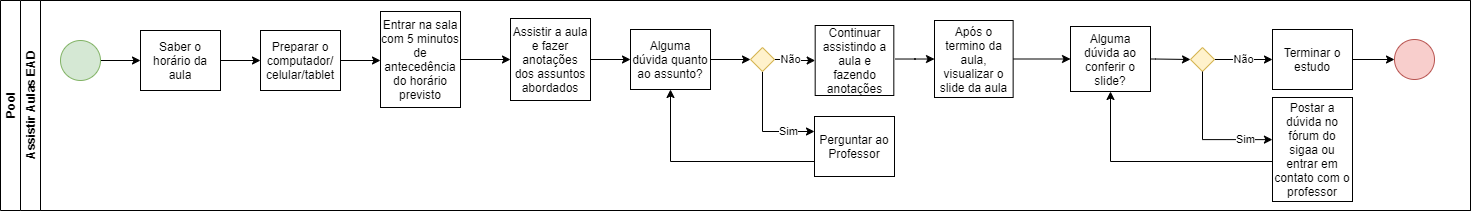

The diagram above was exported from draw.io. Its source (the exported page's mxGraphModel, read from the mxfile embedded in the PNG):
<mxGraphModel dx="355" dy="73" grid="1" gridSize="10" guides="1" tooltips="1" connect="1" arrows="1" fold="1" page="1" pageScale="1" pageWidth="10" pageHeight="1" math="0" shadow="0">
  <root>
    <mxCell id="0" />
    <mxCell id="1" parent="0" />
    <mxCell id="dNxyNK7c78bLwvsdeMH5-19" value="Pool" style="swimlane;html=1;childLayout=stackLayout;resizeParent=1;resizeParentMax=0;horizontal=0;startSize=20;horizontalStack=0;" parent="1" vertex="1">
      <mxGeometry x="120" y="203" width="1470" height="210" as="geometry">
        <mxRectangle x="120" y="205" width="30" height="50" as="alternateBounds" />
      </mxGeometry>
    </mxCell>
    <mxCell id="dNxyNK7c78bLwvsdeMH5-35" style="edgeStyle=orthogonalEdgeStyle;rounded=0;orthogonalLoop=1;jettySize=auto;html=1;endArrow=classic;endFill=1;" parent="dNxyNK7c78bLwvsdeMH5-19" edge="1">
      <mxGeometry relative="1" as="geometry">
        <mxPoint x="300" y="200" as="sourcePoint" />
        <mxPoint x="300" y="200" as="targetPoint" />
      </mxGeometry>
    </mxCell>
    <mxCell id="dNxyNK7c78bLwvsdeMH5-20" value="Assistir Aulas EAD" style="swimlane;html=1;startSize=20;horizontal=0;" parent="dNxyNK7c78bLwvsdeMH5-19" vertex="1">
      <mxGeometry x="20" width="1450" height="210" as="geometry">
        <mxRectangle x="20" width="1140" height="20" as="alternateBounds" />
      </mxGeometry>
    </mxCell>
    <mxCell id="dNxyNK7c78bLwvsdeMH5-25" value="" style="edgeStyle=orthogonalEdgeStyle;rounded=0;orthogonalLoop=1;jettySize=auto;html=1;" parent="dNxyNK7c78bLwvsdeMH5-20" source="dNxyNK7c78bLwvsdeMH5-23" target="dNxyNK7c78bLwvsdeMH5-24" edge="1">
      <mxGeometry relative="1" as="geometry" />
    </mxCell>
    <mxCell id="dNxyNK7c78bLwvsdeMH5-23" value="" style="ellipse;whiteSpace=wrap;html=1;fillColor=#d5e8d4;strokeColor=#82b366;" parent="dNxyNK7c78bLwvsdeMH5-20" vertex="1">
      <mxGeometry x="40" y="40" width="40" height="40" as="geometry" />
    </mxCell>
    <mxCell id="Z_c6SOKb_cEimu3F0VYm-3" style="edgeStyle=orthogonalEdgeStyle;rounded=0;orthogonalLoop=1;jettySize=auto;html=1;entryX=0;entryY=0.5;entryDx=0;entryDy=0;" edge="1" parent="dNxyNK7c78bLwvsdeMH5-20" source="dNxyNK7c78bLwvsdeMH5-24" target="dNxyNK7c78bLwvsdeMH5-30">
      <mxGeometry relative="1" as="geometry" />
    </mxCell>
    <mxCell id="dNxyNK7c78bLwvsdeMH5-24" value="Saber o horário da aula" style="rounded=0;whiteSpace=wrap;html=1;fontFamily=Helvetica;fontSize=12;fontColor=#000000;align=center;" parent="dNxyNK7c78bLwvsdeMH5-20" vertex="1">
      <mxGeometry x="120" y="30" width="80" height="60" as="geometry" />
    </mxCell>
    <mxCell id="dNxyNK7c78bLwvsdeMH5-33" value="" style="edgeStyle=orthogonalEdgeStyle;rounded=0;orthogonalLoop=1;jettySize=auto;html=1;endArrow=classic;endFill=1;" parent="dNxyNK7c78bLwvsdeMH5-20" source="dNxyNK7c78bLwvsdeMH5-30" edge="1">
      <mxGeometry relative="1" as="geometry">
        <mxPoint x="360" y="60" as="targetPoint" />
      </mxGeometry>
    </mxCell>
    <mxCell id="dNxyNK7c78bLwvsdeMH5-30" value="Preparar o computador/ celular/tablet" style="rounded=0;whiteSpace=wrap;html=1;fontFamily=Helvetica;fontSize=12;fontColor=#000000;align=center;" parent="dNxyNK7c78bLwvsdeMH5-20" vertex="1">
      <mxGeometry x="240" y="30" width="80" height="60" as="geometry" />
    </mxCell>
    <mxCell id="Z_c6SOKb_cEimu3F0VYm-4" value="Entrar na sala com 5 minutos de antecedência do horário previsto" style="rounded=0;whiteSpace=wrap;html=1;fontFamily=Helvetica;fontSize=12;fontColor=#000000;align=center;" vertex="1" parent="dNxyNK7c78bLwvsdeMH5-20">
      <mxGeometry x="360" y="11" width="80" height="96" as="geometry" />
    </mxCell>
    <mxCell id="Z_c6SOKb_cEimu3F0VYm-5" value="Alguma dúvida quanto ao assunto?" style="rounded=0;whiteSpace=wrap;html=1;fontFamily=Helvetica;fontSize=12;fontColor=#000000;align=center;" vertex="1" parent="dNxyNK7c78bLwvsdeMH5-20">
      <mxGeometry x="610" y="29" width="80" height="60" as="geometry" />
    </mxCell>
    <mxCell id="Z_c6SOKb_cEimu3F0VYm-23" value="Sim" style="edgeStyle=orthogonalEdgeStyle;rounded=0;orthogonalLoop=1;jettySize=auto;html=1;entryX=0;entryY=0.25;entryDx=0;entryDy=0;exitX=0.5;exitY=1;exitDx=0;exitDy=0;" edge="1" parent="dNxyNK7c78bLwvsdeMH5-20" source="Z_c6SOKb_cEimu3F0VYm-15" target="Z_c6SOKb_cEimu3F0VYm-22">
      <mxGeometry x="0.534" relative="1" as="geometry">
        <mxPoint as="offset" />
      </mxGeometry>
    </mxCell>
    <mxCell id="Z_c6SOKb_cEimu3F0VYm-86" value="Não" style="edgeStyle=orthogonalEdgeStyle;rounded=0;orthogonalLoop=1;jettySize=auto;html=1;" edge="1" parent="dNxyNK7c78bLwvsdeMH5-20" source="Z_c6SOKb_cEimu3F0VYm-15" target="Z_c6SOKb_cEimu3F0VYm-85">
      <mxGeometry x="-0.2134" relative="1" as="geometry">
        <mxPoint as="offset" />
      </mxGeometry>
    </mxCell>
    <mxCell id="Z_c6SOKb_cEimu3F0VYm-15" value="" style="rhombus;whiteSpace=wrap;html=1;fillColor=#fff2cc;strokeColor=#d6b656;" vertex="1" parent="dNxyNK7c78bLwvsdeMH5-20">
      <mxGeometry x="730" y="47" width="24" height="24" as="geometry" />
    </mxCell>
    <mxCell id="Z_c6SOKb_cEimu3F0VYm-16" style="edgeStyle=orthogonalEdgeStyle;rounded=0;orthogonalLoop=1;jettySize=auto;html=1;" edge="1" parent="dNxyNK7c78bLwvsdeMH5-20" source="Z_c6SOKb_cEimu3F0VYm-5" target="Z_c6SOKb_cEimu3F0VYm-15">
      <mxGeometry relative="1" as="geometry">
        <mxPoint x="730" y="59" as="targetPoint" />
        <mxPoint x="690" y="59" as="sourcePoint" />
      </mxGeometry>
    </mxCell>
    <mxCell id="Z_c6SOKb_cEimu3F0VYm-24" style="edgeStyle=orthogonalEdgeStyle;rounded=0;orthogonalLoop=1;jettySize=auto;html=1;entryX=0.5;entryY=1;entryDx=0;entryDy=0;exitX=0;exitY=0.75;exitDx=0;exitDy=0;" edge="1" parent="dNxyNK7c78bLwvsdeMH5-20" source="Z_c6SOKb_cEimu3F0VYm-22" target="Z_c6SOKb_cEimu3F0VYm-5">
      <mxGeometry relative="1" as="geometry">
        <Array as="points">
          <mxPoint x="650" y="161" />
        </Array>
      </mxGeometry>
    </mxCell>
    <mxCell id="Z_c6SOKb_cEimu3F0VYm-22" value="Perguntar ao Professor" style="rounded=0;whiteSpace=wrap;html=1;fontFamily=Helvetica;fontSize=12;fontColor=#000000;align=center;" vertex="1" parent="dNxyNK7c78bLwvsdeMH5-20">
      <mxGeometry x="794" y="116" width="80" height="60" as="geometry" />
    </mxCell>
    <mxCell id="Z_c6SOKb_cEimu3F0VYm-91" style="edgeStyle=orthogonalEdgeStyle;rounded=0;orthogonalLoop=1;jettySize=auto;html=1;entryX=0;entryY=0.5;entryDx=0;entryDy=0;" edge="1" parent="dNxyNK7c78bLwvsdeMH5-20" source="Z_c6SOKb_cEimu3F0VYm-30" target="Z_c6SOKb_cEimu3F0VYm-90">
      <mxGeometry relative="1" as="geometry" />
    </mxCell>
    <mxCell id="Z_c6SOKb_cEimu3F0VYm-30" value="Após o termino da aula, visualizar o slide da aula" style="rounded=0;whiteSpace=wrap;html=1;fontFamily=Helvetica;fontSize=12;fontColor=#000000;align=center;" vertex="1" parent="dNxyNK7c78bLwvsdeMH5-20">
      <mxGeometry x="914" y="20" width="78.64" height="77" as="geometry" />
    </mxCell>
    <mxCell id="Z_c6SOKb_cEimu3F0VYm-79" style="edgeStyle=orthogonalEdgeStyle;rounded=0;orthogonalLoop=1;jettySize=auto;html=1;exitX=1;exitY=0.5;exitDx=0;exitDy=0;entryX=0;entryY=0.5;entryDx=0;entryDy=0;" edge="1" parent="dNxyNK7c78bLwvsdeMH5-20" source="Z_c6SOKb_cEimu3F0VYm-35" target="Z_c6SOKb_cEimu3F0VYm-70">
      <mxGeometry relative="1" as="geometry" />
    </mxCell>
    <mxCell id="Z_c6SOKb_cEimu3F0VYm-35" value="Terminar o estudo" style="rounded=0;whiteSpace=wrap;html=1;fontFamily=Helvetica;fontSize=12;fontColor=#000000;align=center;" vertex="1" parent="dNxyNK7c78bLwvsdeMH5-20">
      <mxGeometry x="1252" y="29" width="80" height="60" as="geometry" />
    </mxCell>
    <mxCell id="Z_c6SOKb_cEimu3F0VYm-99" style="edgeStyle=orthogonalEdgeStyle;rounded=0;orthogonalLoop=1;jettySize=auto;html=1;entryX=0.5;entryY=1;entryDx=0;entryDy=0;" edge="1" parent="dNxyNK7c78bLwvsdeMH5-20" target="Z_c6SOKb_cEimu3F0VYm-90">
      <mxGeometry relative="1" as="geometry">
        <mxPoint x="1252" y="161" as="sourcePoint" />
      </mxGeometry>
    </mxCell>
    <mxCell id="Z_c6SOKb_cEimu3F0VYm-37" value="Postar a dúvida no fórum do sigaa ou entrar em contato com o professor" style="rounded=0;whiteSpace=wrap;html=1;fontFamily=Helvetica;fontSize=12;fontColor=#000000;align=center;" vertex="1" parent="dNxyNK7c78bLwvsdeMH5-20">
      <mxGeometry x="1252" y="97" width="80" height="104" as="geometry" />
    </mxCell>
    <mxCell id="Z_c6SOKb_cEimu3F0VYm-70" value="" style="ellipse;whiteSpace=wrap;html=1;fillColor=#f8cecc;strokeColor=#b85450;" vertex="1" parent="dNxyNK7c78bLwvsdeMH5-20">
      <mxGeometry x="1374" y="39" width="40" height="40" as="geometry" />
    </mxCell>
    <mxCell id="Z_c6SOKb_cEimu3F0VYm-78" style="edgeStyle=orthogonalEdgeStyle;rounded=0;orthogonalLoop=1;jettySize=auto;html=1;" edge="1" parent="dNxyNK7c78bLwvsdeMH5-20" target="Z_c6SOKb_cEimu3F0VYm-30">
      <mxGeometry relative="1" as="geometry">
        <mxPoint x="875" y="58.52380952380952" as="sourcePoint" />
      </mxGeometry>
    </mxCell>
    <mxCell id="Z_c6SOKb_cEimu3F0VYm-84" style="edgeStyle=orthogonalEdgeStyle;rounded=0;orthogonalLoop=1;jettySize=auto;html=1;entryX=0;entryY=0.5;entryDx=0;entryDy=0;" edge="1" parent="dNxyNK7c78bLwvsdeMH5-20" source="Z_c6SOKb_cEimu3F0VYm-83" target="Z_c6SOKb_cEimu3F0VYm-5">
      <mxGeometry relative="1" as="geometry" />
    </mxCell>
    <mxCell id="Z_c6SOKb_cEimu3F0VYm-83" value="Assistir a aula e fazer anotações dos assuntos abordados" style="rounded=0;whiteSpace=wrap;html=1;fontFamily=Helvetica;fontSize=12;fontColor=#000000;align=center;" vertex="1" parent="dNxyNK7c78bLwvsdeMH5-20">
      <mxGeometry x="490" y="18" width="80" height="82" as="geometry" />
    </mxCell>
    <mxCell id="Z_c6SOKb_cEimu3F0VYm-82" style="edgeStyle=orthogonalEdgeStyle;rounded=0;orthogonalLoop=1;jettySize=auto;html=1;entryX=0;entryY=0.5;entryDx=0;entryDy=0;" edge="1" parent="dNxyNK7c78bLwvsdeMH5-20" source="Z_c6SOKb_cEimu3F0VYm-4" target="Z_c6SOKb_cEimu3F0VYm-83">
      <mxGeometry relative="1" as="geometry">
        <mxPoint x="490" y="59" as="targetPoint" />
      </mxGeometry>
    </mxCell>
    <mxCell id="Z_c6SOKb_cEimu3F0VYm-85" value="Continuar assistindo a aula e fazendo anotações" style="rounded=0;whiteSpace=wrap;html=1;fontFamily=Helvetica;fontSize=12;fontColor=#000000;align=center;" vertex="1" parent="dNxyNK7c78bLwvsdeMH5-20">
      <mxGeometry x="794.68" y="25" width="78.64" height="70" as="geometry" />
    </mxCell>
    <mxCell id="Z_c6SOKb_cEimu3F0VYm-90" value="Alguma dúvida ao conferir o slide?" style="rounded=0;whiteSpace=wrap;html=1;fontFamily=Helvetica;fontSize=12;fontColor=#000000;align=center;" vertex="1" parent="dNxyNK7c78bLwvsdeMH5-20">
      <mxGeometry x="1050" y="26" width="80" height="65" as="geometry" />
    </mxCell>
    <mxCell id="Z_c6SOKb_cEimu3F0VYm-96" value="Não" style="edgeStyle=orthogonalEdgeStyle;rounded=0;orthogonalLoop=1;jettySize=auto;html=1;entryX=0;entryY=0.5;entryDx=0;entryDy=0;" edge="1" parent="dNxyNK7c78bLwvsdeMH5-20" source="Z_c6SOKb_cEimu3F0VYm-92" target="Z_c6SOKb_cEimu3F0VYm-35">
      <mxGeometry relative="1" as="geometry">
        <Array as="points">
          <mxPoint x="1230" y="59" />
          <mxPoint x="1230" y="59" />
        </Array>
      </mxGeometry>
    </mxCell>
    <mxCell id="Z_c6SOKb_cEimu3F0VYm-92" value="" style="rhombus;whiteSpace=wrap;html=1;fillColor=#fff2cc;strokeColor=#d6b656;" vertex="1" parent="dNxyNK7c78bLwvsdeMH5-20">
      <mxGeometry x="1170" y="47" width="24" height="24" as="geometry" />
    </mxCell>
    <mxCell id="Z_c6SOKb_cEimu3F0VYm-95" style="edgeStyle=orthogonalEdgeStyle;rounded=0;orthogonalLoop=1;jettySize=auto;html=1;entryX=0;entryY=0.5;entryDx=0;entryDy=0;exitX=1;exitY=0.5;exitDx=0;exitDy=0;" edge="1" parent="dNxyNK7c78bLwvsdeMH5-20" source="Z_c6SOKb_cEimu3F0VYm-90" target="Z_c6SOKb_cEimu3F0VYm-92">
      <mxGeometry relative="1" as="geometry">
        <mxPoint x="1175" y="49" as="targetPoint" />
        <mxPoint x="1135" y="58" as="sourcePoint" />
        <Array as="points">
          <mxPoint x="1135" y="59" />
        </Array>
      </mxGeometry>
    </mxCell>
    <mxCell id="Z_c6SOKb_cEimu3F0VYm-97" style="edgeStyle=orthogonalEdgeStyle;rounded=0;orthogonalLoop=1;jettySize=auto;html=1;entryX=-0.001;entryY=0.405;entryDx=0;entryDy=0;exitX=0.5;exitY=1;exitDx=0;exitDy=0;entryPerimeter=0;" edge="1" parent="dNxyNK7c78bLwvsdeMH5-20" source="Z_c6SOKb_cEimu3F0VYm-92" target="Z_c6SOKb_cEimu3F0VYm-37">
      <mxGeometry relative="1" as="geometry">
        <mxPoint x="1200" y="137" as="targetPoint" />
      </mxGeometry>
    </mxCell>
    <mxCell id="Z_c6SOKb_cEimu3F0VYm-98" value="Sim" style="edgeLabel;html=1;align=center;verticalAlign=middle;resizable=0;points=[];" vertex="1" connectable="0" parent="Z_c6SOKb_cEimu3F0VYm-97">
      <mxGeometry x="0.6777" y="1" relative="1" as="geometry">
        <mxPoint x="-4.43" y="0.52" as="offset" />
      </mxGeometry>
    </mxCell>
  </root>
</mxGraphModel>